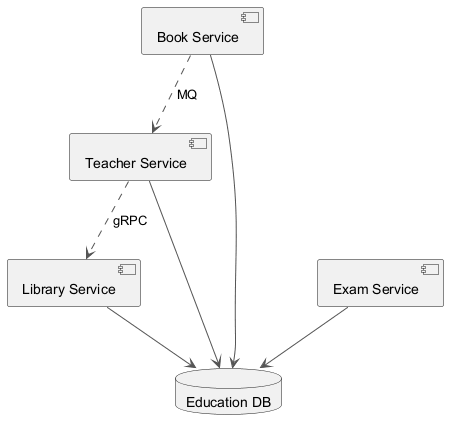

The diagram above was rendered by PlantUML. Its source (embedded in the PNG):
@startuml
skinparam backgroundColor #FFFFFF
skinparam classBackgroundColor #E8F4FA
skinparam classBorderColor #2C7DA0
skinparam ArrowColor #555555
component "Library Service" as C_LibraryService
component "Book Service" as C_BookService
component "Exam Service" as C_ExamService
component "Teacher Service" as C_TeacherService
database "Education DB" as DB_education
C_LibraryService --> DB_education
C_BookService --> DB_education
C_ExamService --> DB_education
C_TeacherService --> DB_education
C_BookService ..> C_TeacherService : MQ
C_TeacherService ..> C_LibraryService : gRPC
@enduml